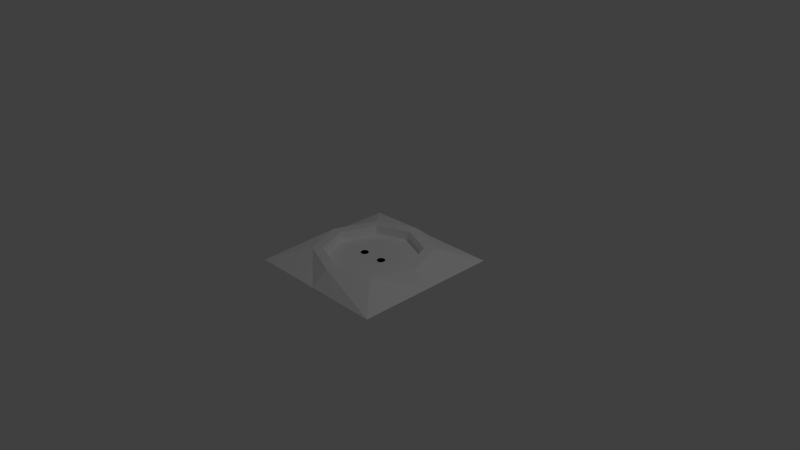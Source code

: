 # Source: enchufe.blend  (saved by Blender 2.76.0; exported with 4.5.12 LTS)
import bpy
from mathutils import Matrix  # noqa: F401  (used for matrix-valued properties, if any)

bpy.ops.wm.read_factory_settings(use_empty=True)
scene = bpy.context.scene
scene.name = 'Scene'

# ---- collections
col_collection_1 = bpy.data.collections.new('Collection 1'); scene.collection.children.link(col_collection_1)

# ---- materials (node trees are filled in below, after node groups)
mat_hueco = bpy.data.materials.new('hueco')
mat_hueco.alpha_threshold = 0.0
mat_hueco.use_transparent_shadow = False
mat_hueco.diffuse_color = (0.0, 0.0, 0.0, 1.0)
mat_hueco.roughness = 0.5
mat_material = bpy.data.materials.new('Material')
mat_material.alpha_threshold = 0.0
mat_material.use_transparent_shadow = False
mat_material.diffuse_color = (1.0, 1.0, 1.0, 1.0)
mat_material.roughness = 0.5
mat_material.line_color = (0.0, 0.0, 0.0, 1.0)

# ---- material node trees

# ---- world
world_world = bpy.data.worlds.new('World'); scene.world = world_world
world_world.color = (0.05088, 0.05088, 0.05088)
world_world.use_sun_shadow = False
world_world.sun_shadow_jitter_overblur = 0.0
world_world.cycles.sampling_method = 'MANUAL'
world_world.cycles.sample_map_resolution = 256

# ---- cameras
cam_camera = bpy.data.cameras.new('Camera')
cam_camera.clip_end = 100.0
cam_camera.lens = 35.0
cam_camera.sensor_width = 32.0
cam_camera.sensor_height = 18.0
cam_camera.ortho_scale = 7.314
cam_camera.dof.focus_distance = 0.0
cam_camera.dof.aperture_fstop = 128.0

# ---- lights
light_lamp = bpy.data.lights.new('Lamp', 'POINT')
light_lamp.transmission_factor = 0.0
light_lamp.cutoff_distance = 30.0
light_lamp.energy = 100.0
light_lamp.shadow_buffer_clip_start = 1.001
light_lamp.shadow_soft_size = 0.1
light_lamp.shadow_maximum_resolution = 0.006
light_lamp.use_absolute_resolution = True
light_lamp.cycles.use_multiple_importance_sampling = False

# ---- meshes
me_cylinder = bpy.data.meshes.new('Cylinder')
me_cylinder.from_pydata([(0.0, 1.0, -1.0), (0.0, 1.0, 1.0), (0.1951, 0.9808, -1.0), (0.1951, 0.9808, 1.0), (0.3827, 0.9239, -1.0), (0.3827, 0.9239, 1.0), (0.5556, 0.8315, -1.0), (0.5556, 0.8315, 1.0), (0.7071, 0.7071, -1.0), (0.7071, 0.7071, 1.0), (0.8315, 0.5556, -1.0), (0.8315, 0.5556, 1.0), (0.9239, 0.3827, -1.0), (0.9239, 0.3827, 1.0), (0.9808, 0.1951, -1.0), (0.9808, 0.1951, 1.0), (1.0, 7.55e-08, -1.0), (1.0, 7.55e-08, 1.0), (0.9808, -0.1951, -1.0), (0.9808, -0.1951, 1.0), (0.9239, -0.3827, -1.0), (0.9239, -0.3827, 1.0), (0.8315, -0.5556, -1.0), (0.8315, -0.5556, 1.0), (0.7071, -0.7071, -1.0), (0.7071, -0.7071, 1.0), (0.5556, -0.8315, -1.0), (0.5556, -0.8315, 1.0), (0.3827, -0.9239, -1.0), (0.3827, -0.9239, 1.0), (0.1951, -0.9808, -1.0), (0.1951, -0.9808, 1.0), (-3.258e-07, -1.0, -1.0), (-3.258e-07, -1.0, 1.0), (-0.1951, -0.9808, -1.0), (-0.1951, -0.9808, 1.0), (-0.3827, -0.9239, -1.0), (-0.3827, -0.9239, 1.0), (-0.5556, -0.8315, -1.0), (-0.5556, -0.8315, 1.0), (-0.7071, -0.7071, -1.0), (-0.7071, -0.7071, 1.0), (-0.8315, -0.5556, -1.0), (-0.8315, -0.5556, 1.0), (-0.9239, -0.3827, -1.0), (-0.9239, -0.3827, 1.0), (-0.9808, -0.1951, -1.0), (-0.9808, -0.1951, 1.0), (-1.0, 9.656e-07, -1.0), (-1.0, 9.656e-07, 1.0), (-0.9808, 0.1951, -1.0), (-0.9808, 0.1951, 1.0), (-0.9239, 0.3827, -1.0), (-0.9239, 0.3827, 1.0), (-0.8315, 0.5556, -1.0), (-0.8315, 0.5556, 1.0), (-0.7071, 0.7071, -1.0), (-0.7071, 0.7071, 1.0), (-0.5556, 0.8315, -1.0), (-0.5556, 0.8315, 1.0), (-0.3827, 0.9239, -1.0), (-0.3827, 0.9239, 1.0), (-0.1951, 0.9808, -1.0), (-0.1951, 0.9808, 1.0), (-5.965, 0.9462, -0.8388), (-5.965, 0.9462, 1.161), (-5.77, 0.927, -0.8388), (-5.77, 0.927, 1.161), (-5.583, 0.8701, -0.8388), (-5.583, 0.8701, 1.161), (-5.41, 0.7777, -0.8388), (-5.41, 0.7777, 1.161), (-5.258, 0.6533, -0.8388), (-5.258, 0.6533, 1.161), (-5.134, 0.5018, -0.8388), (-5.134, 0.5018, 1.161), (-5.041, 0.3289, -0.8388), (-5.041, 0.3289, 1.161), (-4.985, 0.1413, -0.8388), (-4.985, 0.1413, 1.161), (-4.965, -0.05381, -0.8388), (-4.965, -0.05381, 1.161), (-4.985, -0.2489, -0.8388), (-4.985, -0.2489, 1.161), (-5.041, -0.4365, -0.8388), (-5.041, -0.4365, 1.161), (-5.134, -0.6094, -0.8388), (-5.134, -0.6094, 1.161), (-5.258, -0.7609, -0.8388), (-5.258, -0.7609, 1.161), (-5.41, -0.8853, -0.8388), (-5.41, -0.8853, 1.161), (-5.583, -0.9777, -0.8388), (-5.583, -0.9777, 1.161), (-5.77, -1.035, -0.8388), (-5.77, -1.035, 1.161), (-5.965, -1.054, -0.8388), (-5.965, -1.054, 1.161), (-6.16, -1.035, -0.8388), (-6.16, -1.035, 1.161), (-6.348, -0.9777, -0.8388), (-6.348, -0.9777, 1.161), (-6.521, -0.8853, -0.8388), (-6.521, -0.8853, 1.161), (-6.672, -0.7609, -0.8388), (-6.672, -0.7609, 1.161), (-6.797, -0.6094, -0.8388), (-6.797, -0.6094, 1.161), (-6.889, -0.4365, -0.8388), (-6.889, -0.4365, 1.161), (-6.946, -0.2489, -0.8388), (-6.946, -0.2489, 1.161), (-6.965, -0.05381, -0.8388), (-6.965, -0.05381, 1.161), (-6.946, 0.1413, -0.8388), (-6.946, 0.1413, 1.161), (-6.889, 0.3289, -0.8388), (-6.889, 0.3289, 1.161), (-6.797, 0.5018, -0.8388), (-6.797, 0.5018, 1.161), (-6.672, 0.6533, -0.8388), (-6.672, 0.6533, 1.161), (-6.521, 0.7777, -0.8388), (-6.521, 0.7777, 1.161), (-6.348, 0.8701, -0.8388), (-6.348, 0.8701, 1.161), (-6.16, 0.927, -0.8388), (-6.16, 0.927, 1.161)], [], [(0, 1, 3, 2), (2, 3, 5, 4), (4, 5, 7, 6), (6, 7, 9, 8), (8, 9, 11, 10), (10, 11, 13, 12), (12, 13, 15, 14), (14, 15, 17, 16), (16, 17, 19, 18), (18, 19, 21, 20), (20, 21, 23, 22), (22, 23, 25, 24), (24, 25, 27, 26), (26, 27, 29, 28), (28, 29, 31, 30), (30, 31, 33, 32), (32, 33, 35, 34), (34, 35, 37, 36), (36, 37, 39, 38), (38, 39, 41, 40), (40, 41, 43, 42), (42, 43, 45, 44), (44, 45, 47, 46), (46, 47, 49, 48), (48, 49, 51, 50), (50, 51, 53, 52), (52, 53, 55, 54), (54, 55, 57, 56), (56, 57, 59, 58), (58, 59, 61, 60), (3, 1, 63, 61, 59, 57, 55, 53, 51, 49, 47, 45, 43, 41, 39, 37, 35, 33, 31, 29, 27, 25, 23, 21, 19, 17, 15, 13, 11, 9, 7, 5), (62, 63, 1, 0), (60, 61, 63, 62), (0, 2, 4, 6, 8, 10, 12, 14, 16, 18, 20, 22, 24, 26, 28, 30, 32, 34, 36, 38, 40, 42, 44, 46, 48, 50, 52, 54, 56, 58, 60, 62), (64, 65, 67, 66), (66, 67, 69, 68), (68, 69, 71, 70), (70, 71, 73, 72), (72, 73, 75, 74), (74, 75, 77, 76), (76, 77, 79, 78), (78, 79, 81, 80), (80, 81, 83, 82), (82, 83, 85, 84), (84, 85, 87, 86), (86, 87, 89, 88), (88, 89, 91, 90), (90, 91, 93, 92), (92, 93, 95, 94), (94, 95, 97, 96), (96, 97, 99, 98), (98, 99, 101, 100), (100, 101, 103, 102), (102, 103, 105, 104), (104, 105, 107, 106), (106, 107, 109, 108), (108, 109, 111, 110), (110, 111, 113, 112), (112, 113, 115, 114), (114, 115, 117, 116), (116, 117, 119, 118), (118, 119, 121, 120), (120, 121, 123, 122), (122, 123, 125, 124), (67, 65, 127, 125, 123, 121, 119, 117, 115, 113, 111, 109, 107, 105, 103, 101, 99, 97, 95, 93, 91, 89, 87, 85, 83, 81, 79, 77, 75, 73, 71, 69), (126, 127, 65, 64), (124, 125, 127, 126), (64, 66, 68, 70, 72, 74, 76, 78, 80, 82, 84, 86, 88, 90, 92, 94, 96, 98, 100, 102, 104, 106, 108, 110, 112, 114, 116, 118, 120, 122, 124, 126)])
me_cylinder.materials.append(mat_hueco)
me_cylinder.use_remesh_preserve_volume = False
me_cylinder.use_remesh_preserve_attributes = False
me_cylinder.use_mirror_vertex_groups = False
me_cylinder.update()
me_cube = bpy.data.meshes.new('Cube')
me_cube.from_pydata([(1.0, 1.0, -1.0), (1.0, -1.0, -1.0), (-1.0, -1.0, -1.0), (-1.0, 1.0, -1.0), (0.5553, 0.5553, 1.0), (0.5553, -0.5553, 1.0), (-0.5553, -0.5553, 1.0), (-0.5553, 0.5553, 1.0), (1.0, -0.02825, -1.0), (-1.0, -0.02825, -1.0), (0.7817, -0.01889, 1.0), (-0.7817, -0.01889, 1.0), (1.788e-07, 1.0, -1.0), (0.0, -1.0, -1.0), (2.104e-07, 0.7849, 1.0), (-3.77e-07, -0.7785, 1.0), (0.6437, -0.01648, -0.4463), (5.96e-08, -0.02825, -1.0), (0.6437, -0.01648, 1.0), (0.4572, -0.4581, 1.0), (1.557e-07, 0.6454, 1.0), (-0.4572, 0.4563, 1.0), (-3.28e-07, -0.6419, 1.0), (-0.4572, -0.4581, 1.0), (-0.6437, -0.01647, 1.0), (0.4572, 0.4563, 1.0), (0.4572, -0.4581, -0.4463), (1.557e-07, 0.6454, -0.4463), (-0.4572, 0.4563, -0.4463), (-3.28e-07, -0.6419, -0.4463), (-0.4572, -0.4581, -0.4463), (-0.6437, -0.01647, -0.4463), (0.4572, 0.4563, -0.4463), (-1.157e-07, -0.01384, -0.4463)], [], [(17, 13, 2, 9), (5, 10, 18, 19), (8, 10, 5, 1), (13, 15, 6, 2), (9, 11, 7, 3), (14, 12, 3, 7), (2, 6, 11, 9), (0, 4, 10, 8), (6, 15, 22, 23), (12, 17, 9, 3), (0, 8, 17, 12), (15, 5, 19, 22), (4, 0, 12, 14), (1, 5, 15, 13), (10, 4, 25, 18), (8, 1, 13, 17), (25, 20, 27, 32), (19, 18, 16, 26), (23, 22, 29, 30), (18, 25, 32, 16), (11, 6, 23, 24), (4, 14, 20, 25), (7, 11, 24, 21), (14, 7, 21, 20), (33, 31, 30, 29), (27, 28, 31, 33), (32, 27, 33, 16), (16, 33, 29, 26), (24, 23, 30, 31), (21, 24, 31, 28), (20, 21, 28, 27), (22, 19, 26, 29)])
me_cube.materials.append(mat_material)
me_cube.use_remesh_preserve_volume = False
me_cube.use_remesh_preserve_attributes = False
me_cube.use_mirror_vertex_groups = False
me_cube.update()

# ---- objects
ob_cylinder = bpy.data.objects.new('Cylinder', me_cylinder)
ob_cube = bpy.data.objects.new('Cube', me_cube)
ob_lamp = bpy.data.objects.new('Lamp', light_lamp)
ob_camera = bpy.data.objects.new('Camera', cam_camera)

# ---- transforms, parenting, visibility, modifiers, constraints
ob_cylinder.location = (-0.1762, 0.0, -0.04349)
ob_cylinder.scale = (-0.05227, -0.05227, 0.007475)
ob_cylinder.lineart.crease_threshold = 0.0
ob_cube.location = (0.0, 0.0, 0.0)
ob_cube.scale = (1.0, 1.0, 0.0892)
ob_cube.lock_rotations_4d = False
ob_cube.empty_display_type = 'ARROWS'
ob_cube.lineart.crease_threshold = 0.0
ob_lamp.location = (4.076, 1.005, 5.904)
ob_lamp.rotation_euler = (0.6503, 0.05522, 1.866)
ob_lamp.lock_rotations_4d = False
ob_lamp.empty_display_type = 'ARROWS'
ob_lamp.color = (0.0, 0.0, 0.0, 0.0)
ob_lamp.lineart.crease_threshold = 0.0
ob_camera.location = (7.481, -6.508, 5.344)
ob_camera.rotation_euler = (1.109, 0.01082, 0.8149)
ob_camera.lock_rotations_4d = False
ob_camera.empty_display_type = 'ARROWS'
ob_camera.color = (0.0, 0.0, 0.0, 0.0)
ob_camera.display_type = 'WIRE'
ob_camera.lineart.crease_threshold = 0.0

# ---- collection membership
col_collection_1.objects.link(ob_cylinder)
col_collection_1.objects.link(ob_cube)
col_collection_1.objects.link(ob_lamp)
col_collection_1.objects.link(ob_camera)

# ---- scene / render settings (as saved in the file)
scene.camera = ob_camera
scene.frame_start = 1; scene.frame_end = 250; scene.frame_set(1)
scene.render.engine = 'BLENDER_EEVEE_NEXT'
scene.render.resolution_percentage = 50
scene.render.dither_intensity = 0.0
scene.cycles.use_denoising = False
scene.cycles.samples = 10
scene.cycles.sampling_pattern = 'TABULATED_SOBOL'
scene.cycles.light_sampling_threshold = 0.0
scene.cycles.use_adaptive_sampling = False
scene.cycles.use_light_tree = False
scene.cycles.blur_glossy = 0.0
scene.cycles.pixel_filter_type = 'GAUSSIAN'
scene.cycles.sample_clamp_indirect = 0.0
scene.view_settings.view_transform = 'Standard'
bpy.context.view_layer.update()
